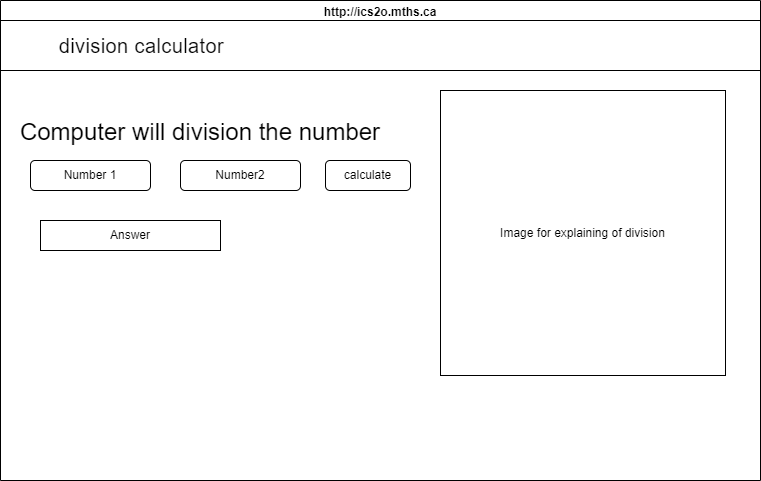

The diagram above was exported from draw.io. Its source (the exported page's mxGraphModel, read from the mxfile embedded in the PNG):
<mxGraphModel dx="873" dy="645" grid="1" gridSize="10" guides="1" tooltips="1" connect="1" arrows="1" fold="1" page="1" pageScale="1" pageWidth="850" pageHeight="1100" math="0" shadow="0">
  <root>
    <mxCell id="0" />
    <mxCell id="1" parent="0" />
    <mxCell id="7" value="http://ics2o.mths.ca" style="swimlane;whiteSpace=wrap;html=1;fillColor=none;strokeColor=default;" parent="1" vertex="1">
      <mxGeometry x="40" y="40" width="760" height="480" as="geometry" />
    </mxCell>
    <mxCell id="8" value="&lt;span style=&quot;&quot;&gt;&amp;nbsp; &amp;nbsp; &amp;nbsp; &amp;nbsp; &amp;nbsp; &amp;nbsp; &amp;nbsp; &amp;nbsp; &amp;nbsp;&lt;span style=&quot;font-family: Roboto, Helvetica, Arial, sans-serif; font-size: 20px; letter-spacing: 0.4px;&quot;&gt;division calculator&lt;/span&gt;&lt;/span&gt;" style="rounded=0;whiteSpace=wrap;html=1;align=left;fillColor=default;fontColor=default;labelBackgroundColor=none;" vertex="1" parent="7">
      <mxGeometry y="20" width="760" height="50" as="geometry" />
    </mxCell>
    <mxCell id="9" value="&#10;&lt;h4 style=&quot;padding: 0px; font-family: Roboto, Helvetica, Arial, sans-serif; font-weight: 400; font-size: 24px; line-height: 32px; margin: 24px 0px 16px; font-style: normal; font-variant-ligatures: normal; font-variant-caps: normal; letter-spacing: normal; orphans: 2; text-align: start; text-indent: 0px; text-transform: none; widows: 2; word-spacing: 0px; -webkit-text-stroke-width: 0px; text-decoration-thickness: initial; text-decoration-style: initial; text-decoration-color: initial;&quot;&gt;Computer will division the number&lt;/h4&gt;&#10;&#10;" style="text;html=1;strokeColor=none;fillColor=none;align=center;verticalAlign=middle;whiteSpace=wrap;rounded=0;labelBackgroundColor=none;fontColor=#000000;" vertex="1" parent="7">
      <mxGeometry y="120" width="400" height="30" as="geometry" />
    </mxCell>
    <mxCell id="10" value="Number 1" style="rounded=1;whiteSpace=wrap;html=1;labelBackgroundColor=none;strokeColor=default;fontColor=#000000;fillColor=none;" vertex="1" parent="7">
      <mxGeometry x="30" y="160" width="120" height="30" as="geometry" />
    </mxCell>
    <mxCell id="11" value="Number2" style="rounded=1;whiteSpace=wrap;html=1;labelBackgroundColor=none;strokeColor=default;fontColor=#000000;fillColor=none;" vertex="1" parent="7">
      <mxGeometry x="180" y="160" width="120" height="30" as="geometry" />
    </mxCell>
    <mxCell id="13" value="calculate" style="rounded=1;whiteSpace=wrap;html=1;labelBackgroundColor=none;strokeColor=default;fontColor=#000000;fillColor=none;" vertex="1" parent="7">
      <mxGeometry x="325" y="160" width="85" height="30" as="geometry" />
    </mxCell>
    <mxCell id="15" value="Answer" style="rounded=0;whiteSpace=wrap;html=1;labelBackgroundColor=none;strokeColor=default;fontColor=#000000;fillColor=none;" vertex="1" parent="7">
      <mxGeometry x="40" y="220" width="180" height="30" as="geometry" />
    </mxCell>
    <mxCell id="16" value="Image for explaining of division" style="whiteSpace=wrap;html=1;aspect=fixed;labelBackgroundColor=none;" vertex="1" parent="7">
      <mxGeometry x="440" y="90" width="285" height="285" as="geometry" />
    </mxCell>
  </root>
</mxGraphModel>